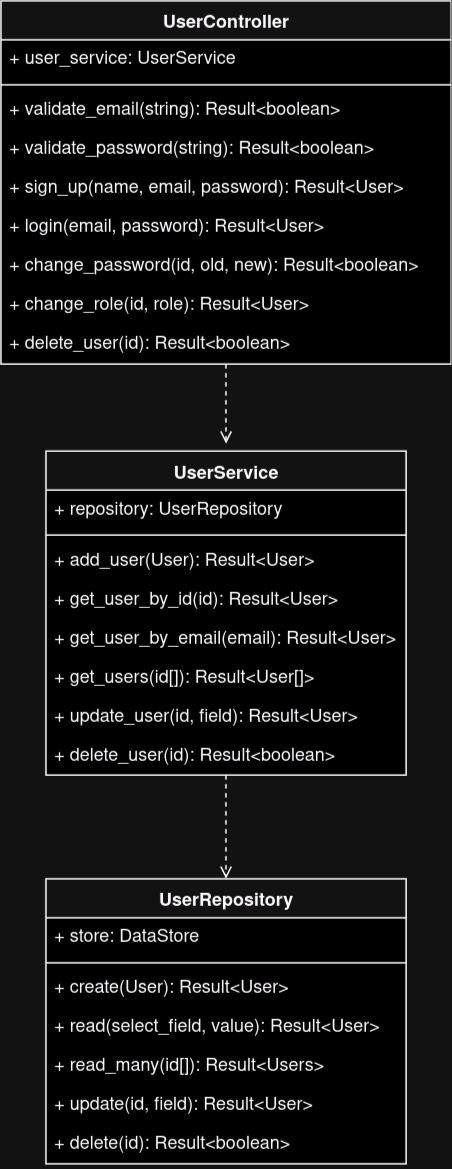

The diagram above was exported from draw.io. Its source (the exported page's mxGraphModel, read from the mxfile embedded in the PNG):
<mxGraphModel dx="1414" dy="711" grid="1" gridSize="10" guides="1" tooltips="1" connect="1" arrows="1" fold="1" page="1" pageScale="1" pageWidth="400" pageHeight="850" math="0" shadow="0">
  <root>
    <mxCell id="0" />
    <mxCell id="1" parent="0" />
    <mxCell id="JzR8yYZRGkRzuj7Q5kXW-1" style="edgeStyle=orthogonalEdgeStyle;rounded=0;orthogonalLoop=1;jettySize=auto;html=1;entryX=0.5;entryY=0;entryDx=0;entryDy=0;dashed=1;endArrow=open;endFill=0;" parent="1" source="JzR8yYZRGkRzuj7Q5kXW-2" target="JzR8yYZRGkRzuj7Q5kXW-11" edge="1">
      <mxGeometry relative="1" as="geometry" />
    </mxCell>
    <mxCell id="JzR8yYZRGkRzuj7Q5kXW-2" value="&lt;font face=&quot;Helvetica&quot;&gt;UserService&lt;/font&gt;" style="swimlane;html=1;fontStyle=1;align=center;verticalAlign=top;childLayout=stackLayout;horizontal=1;startSize=26;horizontalStack=0;resizeParent=1;resizeLast=0;collapsible=1;marginBottom=0;swimlaneFillColor=#ffffff;rounded=0;shadow=0;comic=0;labelBackgroundColor=none;strokeWidth=1;fillColor=none;fontFamily=Verdana;fontSize=12" parent="1" vertex="1">
      <mxGeometry x="80" y="335" width="240" height="216" as="geometry" />
    </mxCell>
    <mxCell id="JzR8yYZRGkRzuj7Q5kXW-3" value="+ repository: UserRepository" style="text;html=1;strokeColor=none;fillColor=none;align=left;verticalAlign=top;spacingLeft=4;spacingRight=4;whiteSpace=wrap;overflow=hidden;rotatable=0;points=[[0,0.5],[1,0.5]];portConstraint=eastwest;" parent="JzR8yYZRGkRzuj7Q5kXW-2" vertex="1">
      <mxGeometry y="26" width="240" height="26" as="geometry" />
    </mxCell>
    <mxCell id="JzR8yYZRGkRzuj7Q5kXW-4" value="" style="line;html=1;strokeWidth=1;fillColor=none;align=left;verticalAlign=middle;spacingTop=-1;spacingLeft=3;spacingRight=3;rotatable=0;labelPosition=right;points=[];portConstraint=eastwest;" parent="JzR8yYZRGkRzuj7Q5kXW-2" vertex="1">
      <mxGeometry y="52" width="240" height="8" as="geometry" />
    </mxCell>
    <mxCell id="JzR8yYZRGkRzuj7Q5kXW-5" value="+ add_user(User): Result&amp;lt;User&amp;gt;" style="text;html=1;strokeColor=none;fillColor=none;align=left;verticalAlign=top;spacingLeft=4;spacingRight=4;whiteSpace=wrap;overflow=hidden;rotatable=0;points=[[0,0.5],[1,0.5]];portConstraint=eastwest;" parent="JzR8yYZRGkRzuj7Q5kXW-2" vertex="1">
      <mxGeometry y="60" width="240" height="26" as="geometry" />
    </mxCell>
    <mxCell id="JzR8yYZRGkRzuj7Q5kXW-6" value="+ get_user_by_id(id): Result&amp;lt;User&amp;gt;" style="text;html=1;strokeColor=none;fillColor=none;align=left;verticalAlign=top;spacingLeft=4;spacingRight=4;whiteSpace=wrap;overflow=hidden;rotatable=0;points=[[0,0.5],[1,0.5]];portConstraint=eastwest;" parent="JzR8yYZRGkRzuj7Q5kXW-2" vertex="1">
      <mxGeometry y="86" width="240" height="26" as="geometry" />
    </mxCell>
    <mxCell id="JzR8yYZRGkRzuj7Q5kXW-7" value="+ get_user_by_email(email): Result&amp;lt;User&amp;gt;" style="text;html=1;strokeColor=none;fillColor=none;align=left;verticalAlign=top;spacingLeft=4;spacingRight=4;whiteSpace=wrap;overflow=hidden;rotatable=0;points=[[0,0.5],[1,0.5]];portConstraint=eastwest;" parent="JzR8yYZRGkRzuj7Q5kXW-2" vertex="1">
      <mxGeometry y="112" width="240" height="26" as="geometry" />
    </mxCell>
    <mxCell id="JzR8yYZRGkRzuj7Q5kXW-8" value="+ get_users(id[]): Result&amp;lt;User[]&amp;gt;" style="text;html=1;strokeColor=none;fillColor=none;align=left;verticalAlign=top;spacingLeft=4;spacingRight=4;whiteSpace=wrap;overflow=hidden;rotatable=0;points=[[0,0.5],[1,0.5]];portConstraint=eastwest;" parent="JzR8yYZRGkRzuj7Q5kXW-2" vertex="1">
      <mxGeometry y="138" width="240" height="26" as="geometry" />
    </mxCell>
    <mxCell id="JzR8yYZRGkRzuj7Q5kXW-9" value="+ update_user(id, field): Result&amp;lt;User&amp;gt;" style="text;html=1;strokeColor=none;fillColor=none;align=left;verticalAlign=top;spacingLeft=4;spacingRight=4;whiteSpace=wrap;overflow=hidden;rotatable=0;points=[[0,0.5],[1,0.5]];portConstraint=eastwest;" parent="JzR8yYZRGkRzuj7Q5kXW-2" vertex="1">
      <mxGeometry y="164" width="240" height="26" as="geometry" />
    </mxCell>
    <mxCell id="JzR8yYZRGkRzuj7Q5kXW-10" value="+ delete_user(id): Result&amp;lt;boolean&amp;gt;" style="text;html=1;strokeColor=none;fillColor=none;align=left;verticalAlign=top;spacingLeft=4;spacingRight=4;whiteSpace=wrap;overflow=hidden;rotatable=0;points=[[0,0.5],[1,0.5]];portConstraint=eastwest;" parent="JzR8yYZRGkRzuj7Q5kXW-2" vertex="1">
      <mxGeometry y="190" width="240" height="26" as="geometry" />
    </mxCell>
    <mxCell id="JzR8yYZRGkRzuj7Q5kXW-11" value="&lt;font face=&quot;Helvetica&quot;&gt;UserRepository&lt;/font&gt;" style="swimlane;html=1;fontStyle=1;align=center;verticalAlign=top;childLayout=stackLayout;horizontal=1;startSize=26;horizontalStack=0;resizeParent=1;resizeLast=0;collapsible=1;marginBottom=0;swimlaneFillColor=#ffffff;rounded=0;shadow=0;comic=0;labelBackgroundColor=none;strokeWidth=1;fillColor=none;fontFamily=Verdana;fontSize=12" parent="1" vertex="1">
      <mxGeometry x="80" y="620" width="240" height="190" as="geometry" />
    </mxCell>
    <mxCell id="JzR8yYZRGkRzuj7Q5kXW-12" value="+ store: DataStore" style="text;html=1;strokeColor=none;fillColor=none;align=left;verticalAlign=top;spacingLeft=4;spacingRight=4;whiteSpace=wrap;overflow=hidden;rotatable=0;points=[[0,0.5],[1,0.5]];portConstraint=eastwest;" parent="JzR8yYZRGkRzuj7Q5kXW-11" vertex="1">
      <mxGeometry y="26" width="240" height="26" as="geometry" />
    </mxCell>
    <mxCell id="JzR8yYZRGkRzuj7Q5kXW-13" value="" style="line;html=1;strokeWidth=1;fillColor=none;align=left;verticalAlign=middle;spacingTop=-1;spacingLeft=3;spacingRight=3;rotatable=0;labelPosition=right;points=[];portConstraint=eastwest;" parent="JzR8yYZRGkRzuj7Q5kXW-11" vertex="1">
      <mxGeometry y="52" width="240" height="8" as="geometry" />
    </mxCell>
    <mxCell id="JzR8yYZRGkRzuj7Q5kXW-14" value="+ create(User): Result&amp;lt;User&amp;gt;" style="text;html=1;strokeColor=none;fillColor=none;align=left;verticalAlign=top;spacingLeft=4;spacingRight=4;whiteSpace=wrap;overflow=hidden;rotatable=0;points=[[0,0.5],[1,0.5]];portConstraint=eastwest;" parent="JzR8yYZRGkRzuj7Q5kXW-11" vertex="1">
      <mxGeometry y="60" width="240" height="26" as="geometry" />
    </mxCell>
    <mxCell id="JzR8yYZRGkRzuj7Q5kXW-15" value="+ read(select_field, value): Result&amp;lt;User&amp;gt;" style="text;html=1;strokeColor=none;fillColor=none;align=left;verticalAlign=top;spacingLeft=4;spacingRight=4;whiteSpace=wrap;overflow=hidden;rotatable=0;points=[[0,0.5],[1,0.5]];portConstraint=eastwest;" parent="JzR8yYZRGkRzuj7Q5kXW-11" vertex="1">
      <mxGeometry y="86" width="240" height="26" as="geometry" />
    </mxCell>
    <mxCell id="JzR8yYZRGkRzuj7Q5kXW-16" value="+ read_many(id[]): Result&amp;lt;Users&amp;gt;" style="text;html=1;strokeColor=none;fillColor=none;align=left;verticalAlign=top;spacingLeft=4;spacingRight=4;whiteSpace=wrap;overflow=hidden;rotatable=0;points=[[0,0.5],[1,0.5]];portConstraint=eastwest;" parent="JzR8yYZRGkRzuj7Q5kXW-11" vertex="1">
      <mxGeometry y="112" width="240" height="26" as="geometry" />
    </mxCell>
    <mxCell id="JzR8yYZRGkRzuj7Q5kXW-17" value="+ update(id, field): Result&amp;lt;User&amp;gt;" style="text;html=1;strokeColor=none;fillColor=none;align=left;verticalAlign=top;spacingLeft=4;spacingRight=4;whiteSpace=wrap;overflow=hidden;rotatable=0;points=[[0,0.5],[1,0.5]];portConstraint=eastwest;" parent="JzR8yYZRGkRzuj7Q5kXW-11" vertex="1">
      <mxGeometry y="138" width="240" height="26" as="geometry" />
    </mxCell>
    <mxCell id="JzR8yYZRGkRzuj7Q5kXW-18" value="+ delete(id): Result&amp;lt;boolean&amp;gt;" style="text;html=1;strokeColor=none;fillColor=none;align=left;verticalAlign=top;spacingLeft=4;spacingRight=4;whiteSpace=wrap;overflow=hidden;rotatable=0;points=[[0,0.5],[1,0.5]];portConstraint=eastwest;" parent="JzR8yYZRGkRzuj7Q5kXW-11" vertex="1">
      <mxGeometry y="164" width="240" height="26" as="geometry" />
    </mxCell>
    <mxCell id="JzR8yYZRGkRzuj7Q5kXW-19" value="&lt;font face=&quot;Helvetica&quot;&gt;UserController&lt;/font&gt;" style="swimlane;html=1;fontStyle=1;align=center;verticalAlign=top;childLayout=stackLayout;horizontal=1;startSize=26;horizontalStack=0;resizeParent=1;resizeLast=0;collapsible=1;marginBottom=0;swimlaneFillColor=#ffffff;rounded=0;shadow=0;comic=0;labelBackgroundColor=none;strokeWidth=1;fillColor=none;fontFamily=Verdana;fontSize=12" parent="1" vertex="1">
      <mxGeometry x="50" y="35" width="300" height="242" as="geometry" />
    </mxCell>
    <mxCell id="JzR8yYZRGkRzuj7Q5kXW-20" value="+ user_service: UserService" style="text;html=1;strokeColor=none;fillColor=none;align=left;verticalAlign=top;spacingLeft=4;spacingRight=4;whiteSpace=wrap;overflow=hidden;rotatable=0;points=[[0,0.5],[1,0.5]];portConstraint=eastwest;" parent="JzR8yYZRGkRzuj7Q5kXW-19" vertex="1">
      <mxGeometry y="26" width="300" height="26" as="geometry" />
    </mxCell>
    <mxCell id="JzR8yYZRGkRzuj7Q5kXW-21" value="" style="line;html=1;strokeWidth=1;fillColor=none;align=left;verticalAlign=middle;spacingTop=-1;spacingLeft=3;spacingRight=3;rotatable=0;labelPosition=right;points=[];portConstraint=eastwest;" parent="JzR8yYZRGkRzuj7Q5kXW-19" vertex="1">
      <mxGeometry y="52" width="300" height="8" as="geometry" />
    </mxCell>
    <mxCell id="JzR8yYZRGkRzuj7Q5kXW-22" value="+ validate_email(string): Result&amp;lt;boolean&amp;gt;" style="text;html=1;strokeColor=none;fillColor=none;align=left;verticalAlign=top;spacingLeft=4;spacingRight=4;whiteSpace=wrap;overflow=hidden;rotatable=0;points=[[0,0.5],[1,0.5]];portConstraint=eastwest;" parent="JzR8yYZRGkRzuj7Q5kXW-19" vertex="1">
      <mxGeometry y="60" width="300" height="26" as="geometry" />
    </mxCell>
    <mxCell id="JzR8yYZRGkRzuj7Q5kXW-23" value="+ validate_password(string): Result&amp;lt;boolean&amp;gt;" style="text;html=1;strokeColor=none;fillColor=none;align=left;verticalAlign=top;spacingLeft=4;spacingRight=4;whiteSpace=wrap;overflow=hidden;rotatable=0;points=[[0,0.5],[1,0.5]];portConstraint=eastwest;" parent="JzR8yYZRGkRzuj7Q5kXW-19" vertex="1">
      <mxGeometry y="86" width="300" height="26" as="geometry" />
    </mxCell>
    <mxCell id="JzR8yYZRGkRzuj7Q5kXW-24" value="+ sign_up(name, email, password): Result&amp;lt;User&amp;gt;" style="text;html=1;strokeColor=none;fillColor=none;align=left;verticalAlign=top;spacingLeft=4;spacingRight=4;whiteSpace=wrap;overflow=hidden;rotatable=0;points=[[0,0.5],[1,0.5]];portConstraint=eastwest;" parent="JzR8yYZRGkRzuj7Q5kXW-19" vertex="1">
      <mxGeometry y="112" width="300" height="26" as="geometry" />
    </mxCell>
    <mxCell id="JzR8yYZRGkRzuj7Q5kXW-25" value="+ login(email, password): Result&amp;lt;User&amp;gt;" style="text;html=1;strokeColor=none;fillColor=none;align=left;verticalAlign=top;spacingLeft=4;spacingRight=4;whiteSpace=wrap;overflow=hidden;rotatable=0;points=[[0,0.5],[1,0.5]];portConstraint=eastwest;" parent="JzR8yYZRGkRzuj7Q5kXW-19" vertex="1">
      <mxGeometry y="138" width="300" height="26" as="geometry" />
    </mxCell>
    <mxCell id="JzR8yYZRGkRzuj7Q5kXW-26" value="+ change_password(id, old, new): Result&amp;lt;boolean&amp;gt;" style="text;html=1;strokeColor=none;fillColor=none;align=left;verticalAlign=top;spacingLeft=4;spacingRight=4;whiteSpace=wrap;overflow=hidden;rotatable=0;points=[[0,0.5],[1,0.5]];portConstraint=eastwest;" parent="JzR8yYZRGkRzuj7Q5kXW-19" vertex="1">
      <mxGeometry y="164" width="300" height="26" as="geometry" />
    </mxCell>
    <mxCell id="JzR8yYZRGkRzuj7Q5kXW-27" value="+ change_role(id, role): Result&amp;lt;User&amp;gt;" style="text;html=1;strokeColor=none;fillColor=none;align=left;verticalAlign=top;spacingLeft=4;spacingRight=4;whiteSpace=wrap;overflow=hidden;rotatable=0;points=[[0,0.5],[1,0.5]];portConstraint=eastwest;" parent="JzR8yYZRGkRzuj7Q5kXW-19" vertex="1">
      <mxGeometry y="190" width="300" height="26" as="geometry" />
    </mxCell>
    <mxCell id="JzR8yYZRGkRzuj7Q5kXW-28" value="+ delete_user(id): Result&amp;lt;boolean&amp;gt;" style="text;html=1;strokeColor=none;fillColor=none;align=left;verticalAlign=top;spacingLeft=4;spacingRight=4;whiteSpace=wrap;overflow=hidden;rotatable=0;points=[[0,0.5],[1,0.5]];portConstraint=eastwest;" parent="JzR8yYZRGkRzuj7Q5kXW-19" vertex="1">
      <mxGeometry y="216" width="300" height="26" as="geometry" />
    </mxCell>
    <mxCell id="JzR8yYZRGkRzuj7Q5kXW-29" style="rounded=0;orthogonalLoop=1;jettySize=auto;html=1;dashed=1;endArrow=open;endFill=0;" parent="1" source="JzR8yYZRGkRzuj7Q5kXW-19" edge="1">
      <mxGeometry relative="1" as="geometry">
        <mxPoint x="200" y="330" as="targetPoint" />
      </mxGeometry>
    </mxCell>
  </root>
</mxGraphModel>